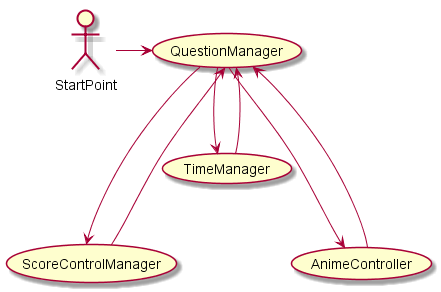

The diagram above was rendered by PlantUML. Its source (embedded in the PNG):
@startuml
StartPoint -> (QuestionManager) 
(QuestionManager) ---> (ScoreControlManager)
(ScoreControlManager) ---> (QuestionManager)
(QuestionManager) --> (TimeManager)
(TimeManager) --> (QuestionManager)
(QuestionManager) ---> (AnimeController)
(AnimeController) ---> (QuestionManager)

@enduml